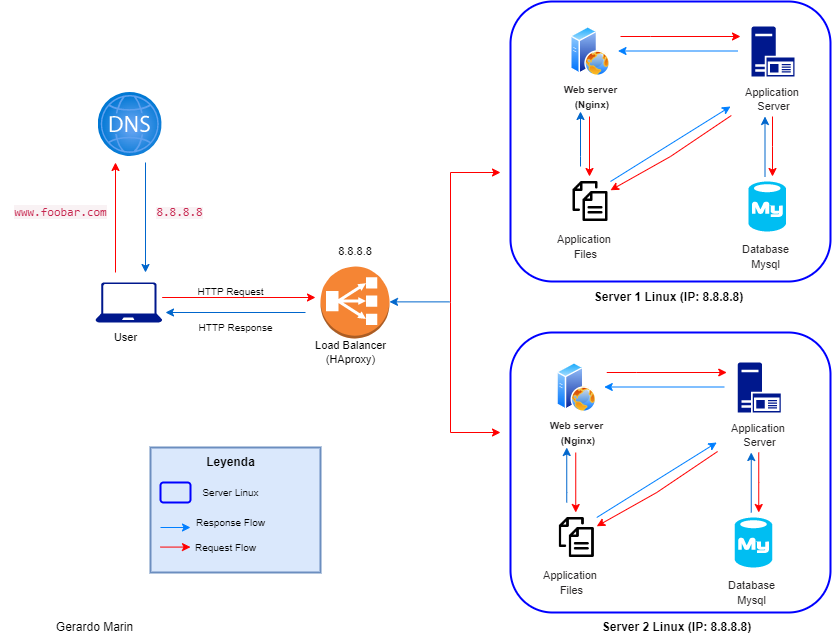

The diagram above was exported from draw.io. Its source (the exported page's mxGraphModel, read from the mxfile embedded in the PNG):
<mxGraphModel dx="1085" dy="618" grid="1" gridSize="10" guides="1" tooltips="1" connect="1" arrows="1" fold="1" page="1" pageScale="1" pageWidth="827" pageHeight="1169" math="0" shadow="0">
  <root>
    <mxCell id="0" />
    <mxCell id="1" parent="0" />
    <mxCell id="YAKxu4tQrhqjfwBzM3DT-89" value="" style="rounded=1;whiteSpace=wrap;html=1;fontSize=5;strokeColor=#0000FF;strokeWidth=2;" vertex="1" parent="1">
      <mxGeometry x="720" y="340" width="320" height="280" as="geometry" />
    </mxCell>
    <mxCell id="YAKxu4tQrhqjfwBzM3DT-18" value="" style="rounded=1;whiteSpace=wrap;html=1;fontSize=5;strokeColor=#0000FF;strokeWidth=2;" vertex="1" parent="1">
      <mxGeometry x="720" y="9" width="320" height="280" as="geometry" />
    </mxCell>
    <mxCell id="YAKxu4tQrhqjfwBzM3DT-19" value="&lt;span style=&quot;color: rgb(199, 37, 78); font-family: Menlo, Monaco, Consolas, &amp;quot;Courier New&amp;quot;, monospace; text-align: start; background-color: rgb(249, 242, 244);&quot;&gt;&lt;font style=&quot;font-size: 12px;&quot;&gt;www.foobar.com&lt;/font&gt;&lt;br&gt;&lt;/span&gt;" style="text;html=1;align=center;verticalAlign=middle;resizable=0;points=[];autosize=1;strokeColor=none;fillColor=none;" vertex="1" parent="1">
      <mxGeometry x="210" y="205" width="120" height="30" as="geometry" />
    </mxCell>
    <mxCell id="YAKxu4tQrhqjfwBzM3DT-20" value="" style="aspect=fixed;perimeter=ellipsePerimeter;html=1;align=center;shadow=0;dashed=0;spacingTop=3;image;image=img/lib/active_directory/web_server.svg;" vertex="1" parent="1">
      <mxGeometry x="766.25" y="370" width="40" height="50" as="geometry" />
    </mxCell>
    <mxCell id="YAKxu4tQrhqjfwBzM3DT-21" value="&lt;span style=&quot;color: rgb(41, 39, 40); font-family: aktiv-grotesk, sans-serif; background-color: rgb(255, 255, 255);&quot;&gt;&lt;b style=&quot;font-size: 10px;&quot;&gt;&lt;font style=&quot;font-size: 10px;&quot;&gt;Web server&lt;br&gt;&amp;nbsp;(Nginx)&lt;/font&gt;&lt;/b&gt;&lt;/span&gt;" style="text;html=1;align=center;verticalAlign=middle;resizable=0;points=[];autosize=1;strokeColor=none;fillColor=none;" vertex="1" parent="1">
      <mxGeometry x="746.25" y="420" width="80" height="40" as="geometry" />
    </mxCell>
    <mxCell id="YAKxu4tQrhqjfwBzM3DT-22" value="" style="sketch=0;aspect=fixed;pointerEvents=1;shadow=0;dashed=0;html=1;strokeColor=none;labelPosition=center;verticalLabelPosition=bottom;verticalAlign=top;align=center;fillColor=#00188D;shape=mxgraph.mscae.enterprise.application_server2" vertex="1" parent="1">
      <mxGeometry x="947.25" y="370" width="43" height="50" as="geometry" />
    </mxCell>
    <mxCell id="YAKxu4tQrhqjfwBzM3DT-23" value="&lt;span style=&quot;color: rgb(41, 39, 40); font-family: aktiv-grotesk, sans-serif; background-color: rgb(255, 255, 255); font-size: 11px;&quot;&gt;Application &lt;br&gt;Server&lt;br&gt;&lt;br&gt;&lt;/span&gt;" style="text;html=1;align=center;verticalAlign=middle;resizable=0;points=[];autosize=1;strokeColor=none;fillColor=none;" vertex="1" parent="1">
      <mxGeometry x="928.75" y="420" width="80" height="60" as="geometry" />
    </mxCell>
    <mxCell id="YAKxu4tQrhqjfwBzM3DT-24" value="" style="shape=image;html=1;verticalAlign=top;verticalLabelPosition=bottom;labelBackgroundColor=#ffffff;imageAspect=0;aspect=fixed;image=https://cdn1.iconfinder.com/data/icons/100-basic-for-user-interface/32/73-files-128.png" vertex="1" parent="1">
      <mxGeometry x="766.25" y="525" width="40" height="40" as="geometry" />
    </mxCell>
    <mxCell id="YAKxu4tQrhqjfwBzM3DT-25" value="&lt;span style=&quot;color: rgb(41, 39, 40); font-family: aktiv-grotesk, sans-serif; text-align: left; background-color: rgb(255, 255, 255); font-size: 11px;&quot;&gt;Application &lt;br&gt;Files&lt;/span&gt;" style="text;html=1;align=center;verticalAlign=middle;resizable=0;points=[];autosize=1;strokeColor=none;fillColor=none;" vertex="1" parent="1">
      <mxGeometry x="741.25" y="570" width="80" height="40" as="geometry" />
    </mxCell>
    <mxCell id="YAKxu4tQrhqjfwBzM3DT-26" value="" style="verticalLabelPosition=bottom;html=1;verticalAlign=top;align=center;strokeColor=none;fillColor=#00BEF2;shape=mxgraph.azure.mysql_database;" vertex="1" parent="1">
      <mxGeometry x="944.25" y="525" width="37.5" height="50" as="geometry" />
    </mxCell>
    <mxCell id="YAKxu4tQrhqjfwBzM3DT-27" value="&lt;span style=&quot;color: rgb(41, 39, 40); font-family: aktiv-grotesk, sans-serif; text-align: left; background-color: rgb(255, 255, 255); font-size: 11px;&quot;&gt;Database&lt;br&gt;Mysql&lt;br&gt;&lt;/span&gt;" style="text;html=1;align=center;verticalAlign=middle;resizable=0;points=[];autosize=1;strokeColor=none;fillColor=none;" vertex="1" parent="1">
      <mxGeometry x="926.25" y="580" width="70" height="40" as="geometry" />
    </mxCell>
    <mxCell id="YAKxu4tQrhqjfwBzM3DT-29" value="" style="aspect=fixed;html=1;points=[];align=center;image;fontSize=12;image=img/lib/azure2/networking/DNS_Zones.svg;" vertex="1" parent="1">
      <mxGeometry x="307.67" y="100" width="64" height="64" as="geometry" />
    </mxCell>
    <mxCell id="YAKxu4tQrhqjfwBzM3DT-30" value="&lt;b&gt;Server 2 Linux (IP: 8.8.8.8)&lt;/b&gt;" style="text;html=1;align=center;verticalAlign=middle;resizable=0;points=[];autosize=1;strokeColor=none;fillColor=none;" vertex="1" parent="1">
      <mxGeometry x="801.25" y="620" width="170" height="30" as="geometry" />
    </mxCell>
    <mxCell id="YAKxu4tQrhqjfwBzM3DT-32" value="" style="sketch=0;aspect=fixed;pointerEvents=1;shadow=0;dashed=0;html=1;strokeColor=none;labelPosition=center;verticalLabelPosition=bottom;verticalAlign=top;align=center;fillColor=#00188D;shape=mxgraph.azure.laptop" vertex="1" parent="1">
      <mxGeometry x="305" y="290" width="66.67" height="40" as="geometry" />
    </mxCell>
    <mxCell id="YAKxu4tQrhqjfwBzM3DT-33" value="&lt;span style=&quot;color: rgb(199, 37, 78); font-family: Menlo, Monaco, Consolas, &amp;quot;Courier New&amp;quot;, monospace; text-align: left; background-color: rgb(249, 242, 244);&quot;&gt;&lt;font style=&quot;font-size: 12px;&quot;&gt;8.8.8.8&lt;/font&gt;&lt;/span&gt;" style="text;html=1;align=center;verticalAlign=middle;resizable=0;points=[];autosize=1;strokeColor=none;fillColor=none;fontSize=10;" vertex="1" parent="1">
      <mxGeometry x="354" y="205" width="70" height="30" as="geometry" />
    </mxCell>
    <mxCell id="YAKxu4tQrhqjfwBzM3DT-36" value="&lt;font style=&quot;font-size: 10px;&quot;&gt;HTTP Request&lt;/font&gt;" style="text;html=1;align=center;verticalAlign=middle;resizable=0;points=[];autosize=1;strokeColor=none;fillColor=none;fontSize=10;" vertex="1" parent="1">
      <mxGeometry x="395" y="284" width="90" height="30" as="geometry" />
    </mxCell>
    <mxCell id="YAKxu4tQrhqjfwBzM3DT-37" value="&lt;font style=&quot;font-size: 10px;&quot;&gt;HTTP Response&lt;/font&gt;" style="text;html=1;align=center;verticalAlign=middle;resizable=0;points=[];autosize=1;strokeColor=none;fillColor=none;fontSize=6;" vertex="1" parent="1">
      <mxGeometry x="395" y="320" width="100" height="30" as="geometry" />
    </mxCell>
    <mxCell id="YAKxu4tQrhqjfwBzM3DT-38" value="" style="endArrow=classic;html=1;rounded=0;fontSize=10;strokeColor=#FF0000;" edge="1" parent="1">
      <mxGeometry width="50" height="50" relative="1" as="geometry">
        <mxPoint x="968.25" y="460" as="sourcePoint" />
        <mxPoint x="968.25" y="520" as="targetPoint" />
        <Array as="points">
          <mxPoint x="968.25" y="490" />
        </Array>
      </mxGeometry>
    </mxCell>
    <mxCell id="YAKxu4tQrhqjfwBzM3DT-39" value="" style="endArrow=classic;html=1;rounded=0;fontSize=10;strokeColor=#FF0000;" edge="1" parent="1">
      <mxGeometry width="50" height="50" relative="1" as="geometry">
        <mxPoint x="816.25" y="380" as="sourcePoint" />
        <mxPoint x="936.25" y="380" as="targetPoint" />
        <Array as="points">
          <mxPoint x="846.25" y="380" />
        </Array>
      </mxGeometry>
    </mxCell>
    <mxCell id="YAKxu4tQrhqjfwBzM3DT-40" value="" style="endArrow=classic;html=1;rounded=0;fontSize=10;exitX=-0.021;exitY=0.65;exitDx=0;exitDy=0;exitPerimeter=0;strokeColor=#FF0000;" edge="1" parent="1" source="YAKxu4tQrhqjfwBzM3DT-23" target="YAKxu4tQrhqjfwBzM3DT-24">
      <mxGeometry width="50" height="50" relative="1" as="geometry">
        <mxPoint x="866.25" y="520" as="sourcePoint" />
        <mxPoint x="916.25" y="470" as="targetPoint" />
        <Array as="points">
          <mxPoint x="866.25" y="500" />
        </Array>
      </mxGeometry>
    </mxCell>
    <mxCell id="YAKxu4tQrhqjfwBzM3DT-41" value="" style="endArrow=classic;html=1;rounded=0;fontSize=10;strokeColor=#007FFF;" edge="1" parent="1">
      <mxGeometry width="50" height="50" relative="1" as="geometry">
        <mxPoint x="933.75" y="394.5" as="sourcePoint" />
        <mxPoint x="813.75" y="394.5" as="targetPoint" />
      </mxGeometry>
    </mxCell>
    <mxCell id="YAKxu4tQrhqjfwBzM3DT-42" value="" style="endArrow=classic;html=1;rounded=0;fontSize=10;strokeColor=#0066CC;" edge="1" parent="1">
      <mxGeometry width="50" height="50" relative="1" as="geometry">
        <mxPoint x="960.75" y="520" as="sourcePoint" />
        <mxPoint x="960.75" y="460" as="targetPoint" />
        <Array as="points" />
      </mxGeometry>
    </mxCell>
    <mxCell id="YAKxu4tQrhqjfwBzM3DT-43" value="" style="endArrow=classic;html=1;rounded=0;fontSize=10;strokeColor=#0066CC;" edge="1" parent="1">
      <mxGeometry width="50" height="50" relative="1" as="geometry">
        <mxPoint x="776.25" y="510" as="sourcePoint" />
        <mxPoint x="776.25" y="455" as="targetPoint" />
        <Array as="points">
          <mxPoint x="776.25" y="500" />
        </Array>
      </mxGeometry>
    </mxCell>
    <mxCell id="YAKxu4tQrhqjfwBzM3DT-44" value="" style="endArrow=classic;html=1;rounded=0;fontSize=10;strokeColor=#FF0000;" edge="1" parent="1">
      <mxGeometry width="50" height="50" relative="1" as="geometry">
        <mxPoint x="785.25" y="460" as="sourcePoint" />
        <mxPoint x="785.25" y="520" as="targetPoint" />
      </mxGeometry>
    </mxCell>
    <mxCell id="YAKxu4tQrhqjfwBzM3DT-45" value="" style="endArrow=classic;html=1;rounded=0;fontSize=10;exitX=1;exitY=0;exitDx=0;exitDy=0;strokeColor=#007FFF;" edge="1" parent="1" source="YAKxu4tQrhqjfwBzM3DT-24">
      <mxGeometry width="50" height="50" relative="1" as="geometry">
        <mxPoint x="796.25" y="525" as="sourcePoint" />
        <mxPoint x="926.25" y="450" as="targetPoint" />
      </mxGeometry>
    </mxCell>
    <mxCell id="YAKxu4tQrhqjfwBzM3DT-53" value="Gerardo Marin" style="text;html=1;align=center;verticalAlign=middle;resizable=0;points=[];autosize=1;strokeColor=none;fillColor=none;fontSize=12;" vertex="1" parent="1">
      <mxGeometry x="254" y="620" width="100" height="30" as="geometry" />
    </mxCell>
    <mxCell id="YAKxu4tQrhqjfwBzM3DT-72" value="" style="aspect=fixed;perimeter=ellipsePerimeter;html=1;align=center;shadow=0;dashed=0;spacingTop=3;image;image=img/lib/active_directory/web_server.svg;" vertex="1" parent="1">
      <mxGeometry x="780" y="34" width="40" height="50" as="geometry" />
    </mxCell>
    <mxCell id="YAKxu4tQrhqjfwBzM3DT-73" value="&lt;span style=&quot;color: rgb(41, 39, 40); font-family: aktiv-grotesk, sans-serif; background-color: rgb(255, 255, 255);&quot;&gt;&lt;b style=&quot;font-size: 10px;&quot;&gt;&lt;font style=&quot;font-size: 10px;&quot;&gt;Web server&lt;br&gt;&amp;nbsp;(Nginx)&lt;/font&gt;&lt;/b&gt;&lt;/span&gt;" style="text;html=1;align=center;verticalAlign=middle;resizable=0;points=[];autosize=1;strokeColor=none;fillColor=none;" vertex="1" parent="1">
      <mxGeometry x="760" y="84" width="80" height="40" as="geometry" />
    </mxCell>
    <mxCell id="YAKxu4tQrhqjfwBzM3DT-74" value="" style="sketch=0;aspect=fixed;pointerEvents=1;shadow=0;dashed=0;html=1;strokeColor=none;labelPosition=center;verticalLabelPosition=bottom;verticalAlign=top;align=center;fillColor=#00188D;shape=mxgraph.mscae.enterprise.application_server2" vertex="1" parent="1">
      <mxGeometry x="961" y="34" width="43" height="50" as="geometry" />
    </mxCell>
    <mxCell id="YAKxu4tQrhqjfwBzM3DT-75" value="&lt;span style=&quot;color: rgb(41, 39, 40); font-family: aktiv-grotesk, sans-serif; background-color: rgb(255, 255, 255); font-size: 11px;&quot;&gt;Application &lt;br&gt;Server&lt;br&gt;&lt;br&gt;&lt;/span&gt;" style="text;html=1;align=center;verticalAlign=middle;resizable=0;points=[];autosize=1;strokeColor=none;fillColor=none;" vertex="1" parent="1">
      <mxGeometry x="942.5" y="84" width="80" height="60" as="geometry" />
    </mxCell>
    <mxCell id="YAKxu4tQrhqjfwBzM3DT-76" value="" style="shape=image;html=1;verticalAlign=top;verticalLabelPosition=bottom;labelBackgroundColor=#ffffff;imageAspect=0;aspect=fixed;image=https://cdn1.iconfinder.com/data/icons/100-basic-for-user-interface/32/73-files-128.png" vertex="1" parent="1">
      <mxGeometry x="780" y="189" width="40" height="40" as="geometry" />
    </mxCell>
    <mxCell id="YAKxu4tQrhqjfwBzM3DT-77" value="&lt;span style=&quot;color: rgb(41, 39, 40); font-family: aktiv-grotesk, sans-serif; text-align: left; background-color: rgb(255, 255, 255); font-size: 11px;&quot;&gt;Application &lt;br&gt;Files&lt;/span&gt;" style="text;html=1;align=center;verticalAlign=middle;resizable=0;points=[];autosize=1;strokeColor=none;fillColor=none;" vertex="1" parent="1">
      <mxGeometry x="755" y="234" width="80" height="40" as="geometry" />
    </mxCell>
    <mxCell id="YAKxu4tQrhqjfwBzM3DT-78" value="" style="verticalLabelPosition=bottom;html=1;verticalAlign=top;align=center;strokeColor=none;fillColor=#00BEF2;shape=mxgraph.azure.mysql_database;" vertex="1" parent="1">
      <mxGeometry x="958" y="189" width="37.5" height="50" as="geometry" />
    </mxCell>
    <mxCell id="YAKxu4tQrhqjfwBzM3DT-79" value="&lt;span style=&quot;color: rgb(41, 39, 40); font-family: aktiv-grotesk, sans-serif; text-align: left; background-color: rgb(255, 255, 255); font-size: 11px;&quot;&gt;Database&lt;br&gt;Mysql&lt;br&gt;&lt;/span&gt;" style="text;html=1;align=center;verticalAlign=middle;resizable=0;points=[];autosize=1;strokeColor=none;fillColor=none;" vertex="1" parent="1">
      <mxGeometry x="940" y="244" width="70" height="40" as="geometry" />
    </mxCell>
    <mxCell id="YAKxu4tQrhqjfwBzM3DT-80" value="&lt;b&gt;Server 1 Linux (IP: 8.8.8.8)&lt;/b&gt;" style="text;html=1;align=center;verticalAlign=middle;resizable=0;points=[];autosize=1;strokeColor=none;fillColor=none;" vertex="1" parent="1">
      <mxGeometry x="793" y="290" width="170" height="30" as="geometry" />
    </mxCell>
    <mxCell id="YAKxu4tQrhqjfwBzM3DT-81" value="" style="endArrow=classic;html=1;rounded=0;fontSize=10;strokeColor=#FF0000;" edge="1" parent="1">
      <mxGeometry width="50" height="50" relative="1" as="geometry">
        <mxPoint x="982" y="124" as="sourcePoint" />
        <mxPoint x="982" y="184" as="targetPoint" />
        <Array as="points">
          <mxPoint x="982" y="154" />
        </Array>
      </mxGeometry>
    </mxCell>
    <mxCell id="YAKxu4tQrhqjfwBzM3DT-82" value="" style="endArrow=classic;html=1;rounded=0;fontSize=10;strokeColor=#FF0000;" edge="1" parent="1">
      <mxGeometry width="50" height="50" relative="1" as="geometry">
        <mxPoint x="830" y="44" as="sourcePoint" />
        <mxPoint x="950" y="44" as="targetPoint" />
        <Array as="points">
          <mxPoint x="860" y="44" />
        </Array>
      </mxGeometry>
    </mxCell>
    <mxCell id="YAKxu4tQrhqjfwBzM3DT-83" value="" style="endArrow=classic;html=1;rounded=0;fontSize=10;exitX=-0.021;exitY=0.65;exitDx=0;exitDy=0;exitPerimeter=0;strokeColor=#FF0000;" edge="1" parent="1" source="YAKxu4tQrhqjfwBzM3DT-75" target="YAKxu4tQrhqjfwBzM3DT-76">
      <mxGeometry width="50" height="50" relative="1" as="geometry">
        <mxPoint x="880" y="184" as="sourcePoint" />
        <mxPoint x="930" y="134" as="targetPoint" />
        <Array as="points">
          <mxPoint x="880" y="164" />
        </Array>
      </mxGeometry>
    </mxCell>
    <mxCell id="YAKxu4tQrhqjfwBzM3DT-84" value="" style="endArrow=classic;html=1;rounded=0;fontSize=10;strokeColor=#007FFF;" edge="1" parent="1">
      <mxGeometry width="50" height="50" relative="1" as="geometry">
        <mxPoint x="947.5" y="58.5" as="sourcePoint" />
        <mxPoint x="827.5" y="58.5" as="targetPoint" />
      </mxGeometry>
    </mxCell>
    <mxCell id="YAKxu4tQrhqjfwBzM3DT-85" value="" style="endArrow=classic;html=1;rounded=0;fontSize=10;strokeColor=#0066CC;" edge="1" parent="1">
      <mxGeometry width="50" height="50" relative="1" as="geometry">
        <mxPoint x="974.5" y="184" as="sourcePoint" />
        <mxPoint x="974.5" y="124" as="targetPoint" />
        <Array as="points" />
      </mxGeometry>
    </mxCell>
    <mxCell id="YAKxu4tQrhqjfwBzM3DT-86" value="" style="endArrow=classic;html=1;rounded=0;fontSize=10;strokeColor=#0066CC;" edge="1" parent="1">
      <mxGeometry width="50" height="50" relative="1" as="geometry">
        <mxPoint x="790" y="174" as="sourcePoint" />
        <mxPoint x="790" y="119" as="targetPoint" />
        <Array as="points">
          <mxPoint x="790" y="164" />
        </Array>
      </mxGeometry>
    </mxCell>
    <mxCell id="YAKxu4tQrhqjfwBzM3DT-87" value="" style="endArrow=classic;html=1;rounded=0;fontSize=10;strokeColor=#FF0000;" edge="1" parent="1">
      <mxGeometry width="50" height="50" relative="1" as="geometry">
        <mxPoint x="799" y="124" as="sourcePoint" />
        <mxPoint x="799" y="184" as="targetPoint" />
      </mxGeometry>
    </mxCell>
    <mxCell id="YAKxu4tQrhqjfwBzM3DT-88" value="" style="endArrow=classic;html=1;rounded=0;fontSize=10;exitX=1;exitY=0;exitDx=0;exitDy=0;strokeColor=#007FFF;" edge="1" parent="1" source="YAKxu4tQrhqjfwBzM3DT-76">
      <mxGeometry width="50" height="50" relative="1" as="geometry">
        <mxPoint x="810" y="189" as="sourcePoint" />
        <mxPoint x="940" y="114" as="targetPoint" />
      </mxGeometry>
    </mxCell>
    <mxCell id="YAKxu4tQrhqjfwBzM3DT-90" value="" style="endArrow=classic;html=1;rounded=0;strokeColor=#FF0000;" edge="1" parent="1">
      <mxGeometry width="50" height="50" relative="1" as="geometry">
        <mxPoint x="371.67" y="305" as="sourcePoint" />
        <mxPoint x="525" y="305" as="targetPoint" />
      </mxGeometry>
    </mxCell>
    <mxCell id="YAKxu4tQrhqjfwBzM3DT-91" value="" style="endArrow=classic;html=1;rounded=0;strokeColor=#0066CC;" edge="1" parent="1">
      <mxGeometry width="50" height="50" relative="1" as="geometry">
        <mxPoint x="515" y="320" as="sourcePoint" />
        <mxPoint x="375" y="320" as="targetPoint" />
      </mxGeometry>
    </mxCell>
    <mxCell id="YAKxu4tQrhqjfwBzM3DT-92" value="" style="endArrow=classic;html=1;rounded=0;strokeColor=#FF0000;" edge="1" parent="1">
      <mxGeometry width="50" height="50" relative="1" as="geometry">
        <mxPoint x="325" y="280" as="sourcePoint" />
        <mxPoint x="325" y="170" as="targetPoint" />
      </mxGeometry>
    </mxCell>
    <mxCell id="YAKxu4tQrhqjfwBzM3DT-95" value="" style="endArrow=classic;html=1;rounded=0;strokeColor=#0066CC;" edge="1" parent="1">
      <mxGeometry width="50" height="50" relative="1" as="geometry">
        <mxPoint x="355" y="170" as="sourcePoint" />
        <mxPoint x="355" y="280" as="targetPoint" />
      </mxGeometry>
    </mxCell>
    <mxCell id="YAKxu4tQrhqjfwBzM3DT-96" value="" style="outlineConnect=0;dashed=0;verticalLabelPosition=bottom;verticalAlign=top;align=center;html=1;shape=mxgraph.aws3.classic_load_balancer;fillColor=#F58534;gradientColor=none;fontSize=12;" vertex="1" parent="1">
      <mxGeometry x="530" y="274" width="69" height="72" as="geometry" />
    </mxCell>
    <mxCell id="YAKxu4tQrhqjfwBzM3DT-98" value="" style="endArrow=classic;html=1;rounded=0;fontSize=12;strokeColor=#0066CC;" edge="1" parent="1">
      <mxGeometry width="50" height="50" relative="1" as="geometry">
        <mxPoint x="659" y="309.38" as="sourcePoint" />
        <mxPoint x="599" y="309.38" as="targetPoint" />
      </mxGeometry>
    </mxCell>
    <mxCell id="YAKxu4tQrhqjfwBzM3DT-99" value="" style="endArrow=classic;html=1;rounded=0;fontSize=12;strokeColor=#FF0000;" edge="1" parent="1">
      <mxGeometry width="50" height="50" relative="1" as="geometry">
        <mxPoint x="660" y="310" as="sourcePoint" />
        <mxPoint x="710" y="180" as="targetPoint" />
        <Array as="points">
          <mxPoint x="660" y="180" />
        </Array>
      </mxGeometry>
    </mxCell>
    <mxCell id="YAKxu4tQrhqjfwBzM3DT-100" value="" style="endArrow=classic;html=1;rounded=0;fontSize=12;strokeColor=#FF0000;" edge="1" parent="1">
      <mxGeometry width="50" height="50" relative="1" as="geometry">
        <mxPoint x="660" y="310" as="sourcePoint" />
        <mxPoint x="710" y="440" as="targetPoint" />
        <Array as="points">
          <mxPoint x="660" y="440" />
        </Array>
      </mxGeometry>
    </mxCell>
    <mxCell id="YAKxu4tQrhqjfwBzM3DT-103" value="Load Balancer&lt;br&gt;(HAproxy)" style="text;html=1;align=center;verticalAlign=middle;resizable=0;points=[];autosize=1;strokeColor=none;fillColor=none;fontSize=11;" vertex="1" parent="1">
      <mxGeometry x="515" y="340" width="90" height="40" as="geometry" />
    </mxCell>
    <mxCell id="YAKxu4tQrhqjfwBzM3DT-104" value="" style="rounded=0;whiteSpace=wrap;html=1;fontSize=10;strokeColor=#6c8ebf;strokeWidth=2;fillColor=#dae8fc;" vertex="1" parent="1">
      <mxGeometry x="360" y="455" width="170" height="125" as="geometry" />
    </mxCell>
    <mxCell id="YAKxu4tQrhqjfwBzM3DT-105" value="&lt;b&gt;&lt;font style=&quot;font-size: 12px;&quot;&gt;Leyenda&lt;/font&gt;&lt;/b&gt;" style="text;html=1;align=center;verticalAlign=middle;resizable=0;points=[];autosize=1;strokeColor=none;fillColor=none;fontSize=10;strokeWidth=2;" vertex="1" parent="1">
      <mxGeometry x="405" y="455" width="70" height="30" as="geometry" />
    </mxCell>
    <mxCell id="YAKxu4tQrhqjfwBzM3DT-106" value="" style="rounded=1;whiteSpace=wrap;html=1;fontSize=10;strokeColor=#0000FF;strokeWidth=2;fillColor=#dae8fc;" vertex="1" parent="1">
      <mxGeometry x="370" y="490" width="30" height="20" as="geometry" />
    </mxCell>
    <mxCell id="YAKxu4tQrhqjfwBzM3DT-107" value="Server Linux" style="text;html=1;align=center;verticalAlign=middle;resizable=0;points=[];autosize=1;strokeColor=none;fillColor=none;fontSize=10;" vertex="1" parent="1">
      <mxGeometry x="400" y="485" width="80" height="30" as="geometry" />
    </mxCell>
    <mxCell id="YAKxu4tQrhqjfwBzM3DT-108" value="" style="endArrow=classic;html=1;rounded=0;fontSize=10;strokeColor=#007FFF;" edge="1" parent="1">
      <mxGeometry width="50" height="50" relative="1" as="geometry">
        <mxPoint x="370" y="535" as="sourcePoint" />
        <mxPoint x="400" y="535" as="targetPoint" />
      </mxGeometry>
    </mxCell>
    <mxCell id="YAKxu4tQrhqjfwBzM3DT-109" value="" style="endArrow=classic;html=1;rounded=0;fontSize=10;strokeColor=#FF0000;" edge="1" parent="1">
      <mxGeometry width="50" height="50" relative="1" as="geometry">
        <mxPoint x="370" y="554.5799999999999" as="sourcePoint" />
        <mxPoint x="400" y="554.5799999999999" as="targetPoint" />
      </mxGeometry>
    </mxCell>
    <mxCell id="YAKxu4tQrhqjfwBzM3DT-110" value="Response Flow" style="text;html=1;align=center;verticalAlign=middle;resizable=0;points=[];autosize=1;strokeColor=none;fillColor=none;fontSize=10;" vertex="1" parent="1">
      <mxGeometry x="395" y="515" width="90" height="30" as="geometry" />
    </mxCell>
    <mxCell id="YAKxu4tQrhqjfwBzM3DT-111" value="Request Flow" style="text;html=1;align=center;verticalAlign=middle;resizable=0;points=[];autosize=1;strokeColor=none;fillColor=none;fontSize=10;" vertex="1" parent="1">
      <mxGeometry x="395" y="540" width="80" height="30" as="geometry" />
    </mxCell>
    <mxCell id="YAKxu4tQrhqjfwBzM3DT-112" value="User" style="text;html=1;align=center;verticalAlign=middle;resizable=0;points=[];autosize=1;strokeColor=none;fillColor=none;fontSize=11;" vertex="1" parent="1">
      <mxGeometry x="310" y="330" width="50" height="30" as="geometry" />
    </mxCell>
    <mxCell id="YAKxu4tQrhqjfwBzM3DT-114" value="8.8.8.8" style="text;html=1;strokeColor=none;fillColor=none;align=center;verticalAlign=middle;whiteSpace=wrap;rounded=0;fontSize=11;" vertex="1" parent="1">
      <mxGeometry x="534.5" y="244" width="60" height="30" as="geometry" />
    </mxCell>
  </root>
</mxGraphModel>